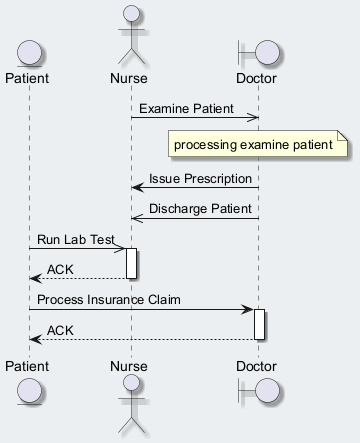

The diagram above was rendered by PlantUML. Its source (embedded in the PNG):
@startuml
skinparam backgroundColor #ECEFF1
skinparam classBackgroundColor #FFFFFF
skinparam classBorderColor #455A64
skinparam shadowing true
entity "Patient" as P
actor "Nurse" as N
boundary "Doctor" as D
N ->> D : Examine Patient
note over D : processing examine patient
D -> N : Issue Prescription
D ->> N : Discharge Patient
P ->> N : Run Lab Test
activate N
N --> P : ACK
deactivate N
P -> D : Process Insurance Claim
activate D
D --> P : ACK
deactivate D
@enduml